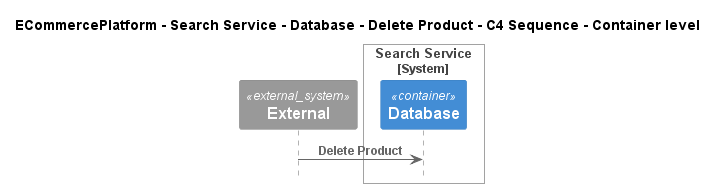

The diagram above was rendered by PlantUML. Its source (embedded in the PNG):
@startuml
!pragma layout smetana
!include ..\..\..\..\..\..\..\.c4s\C4_Sequence.puml

title ECommercePlatform - Search Service - Database - Delete Product - C4 Sequence - Container level

System_Ext(C4InterFlow.SoftwareSystems.ExternalSystem, "External", "")

System_Boundary(ECommercePlatform.SoftwareSystems.SearchService, "Search Service")
    Container(ECommercePlatform.SoftwareSystems.SearchService.Containers.Database, "Database", "", "")
Boundary_End()

Rel(C4InterFlow.SoftwareSystems.ExternalSystem, ECommercePlatform.SoftwareSystems.SearchService.Containers.Database, "Delete Product")


@enduml